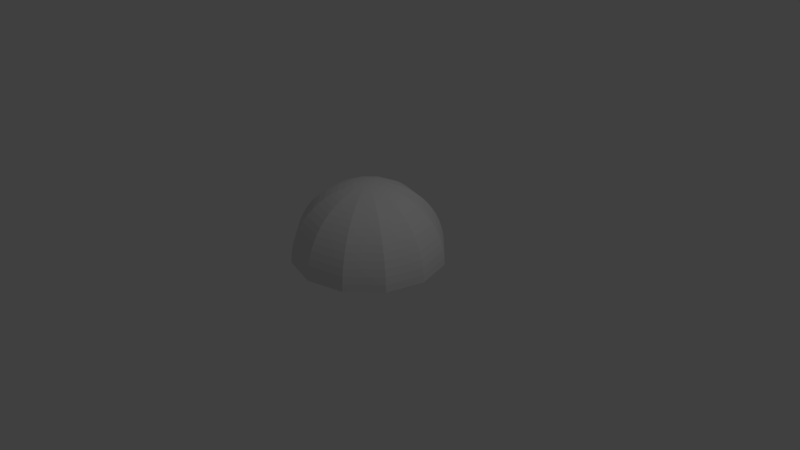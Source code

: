 # Source: Bulb.blend  (saved by Blender 2.79.0; exported with 4.5.12 LTS)
import bpy
from mathutils import Matrix  # noqa: F401  (used for matrix-valued properties, if any)

bpy.ops.wm.read_factory_settings(use_empty=True)
scene = bpy.context.scene
scene.name = 'Scene'

# ---- collections
col_collection_1 = bpy.data.collections.new('Collection 1'); scene.collection.children.link(col_collection_1)

# ---- world
world_world = bpy.data.worlds.new('World'); scene.world = world_world
world_world.color = (0.05088, 0.05088, 0.05088)
world_world.use_sun_shadow = False
world_world.sun_shadow_jitter_overblur = 0.0
world_world.cycles.sampling_method = 'MANUAL'

# ---- cameras
cam_camera = bpy.data.cameras.new('Camera')
cam_camera.clip_end = 100.0
cam_camera.lens = 35.0
cam_camera.sensor_width = 32.0
cam_camera.sensor_height = 18.0
cam_camera.ortho_scale = 7.314
cam_camera.dof.focus_distance = 0.0
cam_camera.dof.aperture_fstop = 128.0

# ---- lights
light_lamp = bpy.data.lights.new('Lamp', 'POINT')
light_lamp.transmission_factor = 0.0
light_lamp.cutoff_distance = 30.0
light_lamp.energy = 100.0
light_lamp.shadow_buffer_clip_start = 1.001
light_lamp.shadow_soft_size = 0.1
light_lamp.shadow_maximum_resolution = 0.006
light_lamp.use_absolute_resolution = True

# ---- meshes
me_sphere = bpy.data.meshes.new('Sphere')
me_sphere.from_pydata([(0.0, 0.09802, 0.9952), (0.0, 0.1951, 0.9808), (0.0, 0.2903, 0.9569), (0.0, 0.4714, 0.8819), (0.0, 0.5556, 0.8315), (0.0, 0.6344, 0.773), (0.0, 0.773, 0.6344), (0.0, 0.8315, 0.5556), (0.0, 0.9569, 0.2903), (0.0, 0.9808, 0.1951), (0.0, 0.9952, 0.09802), (0.0, 1.0, -1.629e-07), (0.04901, 0.08489, 0.9952), (0.09755, 0.169, 0.9808), (0.1451, 0.2514, 0.9569), (0.1913, 0.3314, 0.9239), (0.2357, 0.4082, 0.8819), (0.2778, 0.4811, 0.8315), (0.3172, 0.5494, 0.773), (0.3536, 0.6124, 0.7071), (0.3865, 0.6694, 0.6344), (0.4157, 0.7201, 0.5556), (0.441, 0.7638, 0.4714), (0.4619, 0.8001, 0.3827), (0.4785, 0.8287, 0.2903), (0.4904, 0.8494, 0.1951), (0.4976, 0.8619, 0.09802), (0.5, 0.866, -1.629e-07), (0.08489, 0.04901, 0.9952), (0.169, 0.09754, 0.9808), (0.2514, 0.1451, 0.9569), (0.3314, 0.1913, 0.9239), (0.4082, 0.2357, 0.8819), (0.4811, 0.2778, 0.8315), (0.5494, 0.3172, 0.773), (0.6124, 0.3536, 0.7071), (0.6694, 0.3865, 0.6344), (0.7201, 0.4157, 0.5556), (0.7638, 0.441, 0.4714), (0.8001, 0.4619, 0.3827), (0.8287, 0.4785, 0.2903), (0.8494, 0.4904, 0.1951), (0.8619, 0.4976, 0.09802), (0.866, 0.5, -1.629e-07), (0.09802, -8.042e-07, 0.9952), (0.1951, -8.079e-07, 0.9808), (0.2903, -8.079e-07, 0.9569), (0.3827, -7.93e-07, 0.9239), (0.4714, -8.228e-07, 0.8819), (0.5556, -8.079e-07, 0.8315), (0.6344, -7.93e-07, 0.773), (0.7071, -8.526e-07, 0.7071), (0.773, -8.526e-07, 0.6344), (0.8315, -8.824e-07, 0.5556), (0.8819, -8.228e-07, 0.4714), (0.9239, -8.228e-07, 0.3827), (0.9569, -8.228e-07, 0.2903), (0.9808, -8.526e-07, 0.1951), (0.9952, -8.526e-07, 0.09802), (1.0, -8.526e-07, -1.629e-07), (0.08489, -0.04901, 0.9952), (0.169, -0.09755, 0.9808), (0.2514, -0.1451, 0.9569), (0.3314, -0.1913, 0.9239), (0.4082, -0.2357, 0.8819), (0.4811, -0.2778, 0.8315), (0.5494, -0.3172, 0.773), (0.6124, -0.3536, 0.7071), (0.6694, -0.3865, 0.6344), (0.7201, -0.4157, 0.5556), (0.7638, -0.441, 0.4714), (0.8001, -0.4619, 0.3827), (0.8287, -0.4785, 0.2903), (0.8494, -0.4904, 0.1951), (0.8619, -0.4976, 0.09802), (0.866, -0.5, -1.629e-07), (0.04901, -0.08489, 0.9952), (0.09755, -0.169, 0.9808), (0.1451, -0.2514, 0.9569), (0.1913, -0.3314, 0.9239), (0.2357, -0.4082, 0.8819), (0.2778, -0.4811, 0.8315), (0.3172, -0.5494, 0.773), (0.3536, -0.6124, 0.7071), (0.3865, -0.6694, 0.6344), (0.4157, -0.7201, 0.5556), (0.441, -0.7638, 0.4714), (0.4619, -0.8001, 0.3827), (0.4785, -0.8287, 0.2903), (0.4904, -0.8494, 0.1951), (0.4976, -0.8619, 0.09802), (0.5, -0.866, -1.629e-07), (-4.717e-09, -0.09802, 0.9952), (-8.443e-09, -0.1951, 0.9808), (-1.589e-08, -0.2903, 0.9569), (-9.921e-10, -0.3827, 0.9239), (-4.57e-08, -0.4714, 0.8819), (-6.06e-08, -0.5556, 0.8315), (-4.57e-08, -0.6344, 0.773), (-4.57e-08, -0.7071, 0.7071), (-1.053e-07, -0.773, 0.6344), (-1.053e-07, -0.8315, 0.5556), (-7.55e-08, -0.8819, 0.4714), (-4.57e-08, -0.9239, 0.3827), (-1.053e-07, -0.9569, 0.2903), (-7.55e-08, -0.9808, 0.1951), (-1.053e-07, -0.9952, 0.09802), (-7.55e-08, -1.0, -1.629e-07), (-0.04901, -0.08489, 0.9952), (-0.09755, -0.169, 0.9808), (-0.1451, -0.2514, 0.9569), (-0.1913, -0.3314, 0.9239), (-0.2357, -0.4082, 0.8819), (-0.2778, -0.4811, 0.8315), (-0.3172, -0.5494, 0.773), (-0.3536, -0.6124, 0.7071), (-0.3865, -0.6694, 0.6344), (-0.4157, -0.7201, 0.5556), (-0.441, -0.7638, 0.4714), (-0.4619, -0.8001, 0.3827), (-0.4785, -0.8287, 0.2903), (-0.4904, -0.8494, 0.1951), (-0.4976, -0.8619, 0.09802), (-0.5, -0.866, -1.629e-07), (-6.951e-07, -1.204e-06, 1.0), (-0.08489, -0.04901, 0.9952), (-0.169, -0.09755, 0.9808), (-0.2514, -0.1451, 0.9569), (-0.3314, -0.1913, 0.9239), (-0.4082, -0.2357, 0.8819), (-0.4811, -0.2778, 0.8315), (-0.5494, -0.3172, 0.773), (-0.6124, -0.3536, 0.7071), (-0.6694, -0.3865, 0.6344), (-0.7201, -0.4157, 0.5556), (-0.7638, -0.441, 0.4714), (-0.8001, -0.4619, 0.3827), (-0.8287, -0.4785, 0.2903), (-0.8494, -0.4904, 0.1951), (-0.8619, -0.4976, 0.09802), (-0.866, -0.5, -1.629e-07), (-0.09802, -7.967e-07, 0.9952), (-0.1951, -7.855e-07, 0.9808), (-0.2903, -7.781e-07, 0.9569), (-0.3827, -7.93e-07, 0.9239), (-0.4714, -7.483e-07, 0.8819), (-0.5556, -7.334e-07, 0.8315), (-0.6344, -7.93e-07, 0.773), (-0.7071, -7.632e-07, 0.7071), (-0.773, -6.738e-07, 0.6344), (-0.8315, -7.036e-07, 0.5556), (-0.8819, -7.334e-07, 0.4714), (-0.9239, -7.93e-07, 0.3827), (-0.9569, -7.036e-07, 0.2903), (-0.9808, -7.036e-07, 0.1951), (-0.9952, -7.036e-07, 0.09802), (-1.0, -7.036e-07, -1.629e-07), (-0.08489, 0.04901, 0.9952), (-0.169, 0.09754, 0.9808), (-0.2514, 0.1451, 0.9569), (-0.3314, 0.1913, 0.9239), (-0.4082, 0.2357, 0.8819), (-0.4811, 0.2778, 0.8315), (-0.5494, 0.3172, 0.773), (-0.6124, 0.3536, 0.7071), (-0.6694, 0.3865, 0.6344), (-0.7201, 0.4157, 0.5556), (-0.7638, 0.441, 0.4714), (-0.8001, 0.4619, 0.3827), (-0.8287, 0.4785, 0.2903), (-0.8494, 0.4904, 0.1951), (-0.8619, 0.4976, 0.09802), (-0.866, 0.5, -1.629e-07), (-0.04901, 0.08489, 0.9952), (-0.09755, 0.169, 0.9808), (-0.1451, 0.2514, 0.9569), (-0.1913, 0.3314, 0.9239), (-0.2357, 0.4082, 0.8819), (-0.2778, 0.4811, 0.8315), (-0.3172, 0.5494, 0.773), (-0.3536, 0.6124, 0.7071), (-0.3865, 0.6694, 0.6344), (-0.4157, 0.7201, 0.5556), (-0.441, 0.7638, 0.4714), (-0.4619, 0.8001, 0.3827), (-0.4785, 0.8287, 0.2903), (-0.4904, 0.8494, 0.1951), (-0.4976, 0.8619, 0.09802), (-0.5, 0.866, -1.629e-07), (-9.921e-10, 0.3827, 0.9239), (7.351e-08, 0.7071, 0.7071), (1.391e-08, 0.8819, 0.4714), (-4.57e-08, 0.9239, 0.3827)], [], [(4, 3, 16, 17), (5, 4, 17, 18), (190, 5, 18, 19), (6, 190, 19, 20), (7, 6, 20, 21), (191, 7, 21, 22), (192, 191, 22, 23), (8, 192, 23, 24), (9, 8, 24, 25), (0, 124, 12), (10, 9, 25, 26), (1, 0, 12, 13), (11, 10, 26, 27), (2, 1, 13, 14), (189, 2, 14, 15), (3, 189, 15, 16), (25, 24, 40, 41), (12, 124, 28), (26, 25, 41, 42), (13, 12, 28, 29), (27, 26, 42, 43), (14, 13, 29, 30), (15, 14, 30, 31), (16, 15, 31, 32), (17, 16, 32, 33), (18, 17, 33, 34), (19, 18, 34, 35), (20, 19, 35, 36), (21, 20, 36, 37), (22, 21, 37, 38), (23, 22, 38, 39), (24, 23, 39, 40), (43, 42, 58, 59), (30, 29, 45, 46), (31, 30, 46, 47), (32, 31, 47, 48), (33, 32, 48, 49), (34, 33, 49, 50), (35, 34, 50, 51), (36, 35, 51, 52), (37, 36, 52, 53), (38, 37, 53, 54), (39, 38, 54, 55), (40, 39, 55, 56), (41, 40, 56, 57), (28, 124, 44), (42, 41, 57, 58), (29, 28, 44, 45), (48, 47, 63, 64), (49, 48, 64, 65), (50, 49, 65, 66), (51, 50, 66, 67), (52, 51, 67, 68), (53, 52, 68, 69), (54, 53, 69, 70), (55, 54, 70, 71), (56, 55, 71, 72), (57, 56, 72, 73), (44, 124, 60), (58, 57, 73, 74), (45, 44, 60, 61), (59, 58, 74, 75), (46, 45, 61, 62), (47, 46, 62, 63), (66, 65, 81, 82), (67, 66, 82, 83), (68, 67, 83, 84), (69, 68, 84, 85), (70, 69, 85, 86), (71, 70, 86, 87), (72, 71, 87, 88), (73, 72, 88, 89), (60, 124, 76), (74, 73, 89, 90), (61, 60, 76, 77), (75, 74, 90, 91), (62, 61, 77, 78), (63, 62, 78, 79), (64, 63, 79, 80), (65, 64, 80, 81), (84, 83, 99, 100), (85, 84, 100, 101), (86, 85, 101, 102), (87, 86, 102, 103), (88, 87, 103, 104), (89, 88, 104, 105), (76, 124, 92), (90, 89, 105, 106), (77, 76, 92, 93), (91, 90, 106, 107), (78, 77, 93, 94), (79, 78, 94, 95), (80, 79, 95, 96), (81, 80, 96, 97), (82, 81, 97, 98), (83, 82, 98, 99), (102, 101, 117, 118), (103, 102, 118, 119), (104, 103, 119, 120), (105, 104, 120, 121), (92, 124, 108), (106, 105, 121, 122), (93, 92, 108, 109), (107, 106, 122, 123), (94, 93, 109, 110), (95, 94, 110, 111), (96, 95, 111, 112), (97, 96, 112, 113), (98, 97, 113, 114), (99, 98, 114, 115), (100, 99, 115, 116), (101, 100, 116, 117), (120, 119, 136, 137), (121, 120, 137, 138), (108, 124, 125), (122, 121, 138, 139), (109, 108, 125, 126), (123, 122, 139, 140), (110, 109, 126, 127), (111, 110, 127, 128), (112, 111, 128, 129), (113, 112, 129, 130), (114, 113, 130, 131), (115, 114, 131, 132), (116, 115, 132, 133), (117, 116, 133, 134), (118, 117, 134, 135), (119, 118, 135, 136), (125, 124, 141), (139, 138, 154, 155), (126, 125, 141, 142), (140, 139, 155, 156), (127, 126, 142, 143), (128, 127, 143, 144), (129, 128, 144, 145), (130, 129, 145, 146), (131, 130, 146, 147), (132, 131, 147, 148), (133, 132, 148, 149), (134, 133, 149, 150), (135, 134, 150, 151), (136, 135, 151, 152), (137, 136, 152, 153), (138, 137, 153, 154), (143, 142, 158, 159), (144, 143, 159, 160), (145, 144, 160, 161), (146, 145, 161, 162), (147, 146, 162, 163), (148, 147, 163, 164), (149, 148, 164, 165), (150, 149, 165, 166), (151, 150, 166, 167), (152, 151, 167, 168), (153, 152, 168, 169), (154, 153, 169, 170), (141, 124, 157), (155, 154, 170, 171), (142, 141, 157, 158), (156, 155, 171, 172), (161, 160, 176, 177), (162, 161, 177, 178), (163, 162, 178, 179), (164, 163, 179, 180), (165, 164, 180, 181), (166, 165, 181, 182), (167, 166, 182, 183), (168, 167, 183, 184), (169, 168, 184, 185), (170, 169, 185, 186), (157, 124, 173), (171, 170, 186, 187), (158, 157, 173, 174), (172, 171, 187, 188), (159, 158, 174, 175), (160, 159, 175, 176), (179, 178, 4, 5), (180, 179, 5, 190), (181, 180, 190, 6), (182, 181, 6, 7), (183, 182, 7, 191), (184, 183, 191, 192), (185, 184, 192, 8), (186, 185, 8, 9), (173, 124, 0), (187, 186, 9, 10), (174, 173, 0, 1), (188, 187, 10, 11), (175, 174, 1, 2), (176, 175, 2, 189), (177, 176, 189, 3), (178, 177, 3, 4)])
_uv = me_sphere.uv_layers.new(name='UVMap')
_uv.uv.foreach_set('vector', [0.5405, 0.6463, 0.5335, 0.6206, 0.5893, 0.5876, 0.6083, 0.6064, 0.5477, 0.673, 0.5405, 0.6463, 0.6083, 0.6064, 0.6278, 0.626, 0.5551, 0.7009, 0.5477, 0.673, 0.6278, 0.626, 0.6482, 0.6464, 0.5629, 0.7301, 0.5551, 0.7009, 0.6482, 0.6464, 0.6695, 0.6678, 0.571, 0.7609, 0.5629, 0.7301, 0.6695, 0.6678, 0.6919, 0.6905, 0.5796, 0.7936, 0.571, 0.7609, 0.6919, 0.6905, 0.7158, 0.7145, 0.5888, 0.8286, 0.5796, 0.7936, 0.7158, 0.7145, 0.7412, 0.7402, 0.5986, 0.8662, 0.5888, 0.8286, 0.7412, 0.7402, 0.7685, 0.7678, 0.6093, 0.9069, 0.5986, 0.8662, 0.7685, 0.7678, 0.7981, 0.7977, 0.5067, 0.5236, 0.5, 0.5, 0.5176, 0.5171, 0.621, 0.9513, 0.6093, 0.9069, 0.7981, 0.7977, 0.8304, 0.8303, 0.5133, 0.5472, 0.5067, 0.5236, 0.5176, 0.5171, 0.5352, 0.5342, 0.6339, 0.9999, 0.621, 0.9513, 0.8304, 0.8303, 0.8659, 0.8659, 0.52, 0.5712, 0.5133, 0.5472, 0.5352, 0.5342, 0.5529, 0.5516, 0.5267, 0.5956, 0.52, 0.5712, 0.5529, 0.5516, 0.5709, 0.5694, 0.5335, 0.6206, 0.5267, 0.5956, 0.5709, 0.5694, 0.5893, 0.5876, 0.7981, 0.7977, 0.7685, 0.7678, 0.8665, 0.5977, 0.9071, 0.6088, 0.5176, 0.5171, 0.5, 0.5, 0.5238, 0.506, 0.8304, 0.8303, 0.7981, 0.7977, 0.9071, 0.6088, 0.9513, 0.6208, 0.5352, 0.5342, 0.5176, 0.5171, 0.5238, 0.506, 0.5476, 0.512, 0.8659, 0.8659, 0.8304, 0.8303, 0.9513, 0.6208, 0.9999, 0.6339, 0.5529, 0.5516, 0.5352, 0.5342, 0.5476, 0.512, 0.5717, 0.5183, 0.5709, 0.5694, 0.5529, 0.5516, 0.5717, 0.5183, 0.5961, 0.5246, 0.5893, 0.5876, 0.5709, 0.5694, 0.5961, 0.5246, 0.6212, 0.5312, 0.6083, 0.6064, 0.5893, 0.5876, 0.6212, 0.5312, 0.647, 0.5381, 0.6278, 0.626, 0.6083, 0.6064, 0.647, 0.5381, 0.6737, 0.5452, 0.6482, 0.6464, 0.6278, 0.626, 0.6737, 0.5452, 0.7015, 0.5527, 0.6695, 0.6678, 0.6482, 0.6464, 0.7015, 0.5527, 0.7307, 0.5606, 0.6919, 0.6905, 0.6695, 0.6678, 0.7307, 0.5606, 0.7615, 0.569, 0.7158, 0.7145, 0.6919, 0.6905, 0.7615, 0.569, 0.7941, 0.5779, 0.7412, 0.7402, 0.7158, 0.7145, 0.7941, 0.5779, 0.829, 0.5874, 0.7685, 0.7678, 0.7412, 0.7402, 0.829, 0.5874, 0.8665, 0.5977, 0.9999, 0.6339, 0.9513, 0.6208, 0.9513, 0.379, 0.9999, 0.366, 0.5717, 0.5183, 0.5476, 0.512, 0.5472, 0.4866, 0.5712, 0.48, 0.5961, 0.5246, 0.5717, 0.5183, 0.5712, 0.48, 0.5956, 0.4733, 0.6212, 0.5312, 0.5961, 0.5246, 0.5956, 0.4733, 0.6206, 0.4664, 0.647, 0.5381, 0.6212, 0.5312, 0.6206, 0.4664, 0.6463, 0.4595, 0.6737, 0.5452, 0.647, 0.5381, 0.6463, 0.4595, 0.673, 0.4523, 0.7015, 0.5527, 0.6737, 0.5452, 0.673, 0.4523, 0.7009, 0.4449, 0.7307, 0.5606, 0.7015, 0.5527, 0.7009, 0.4449, 0.7301, 0.4371, 0.7615, 0.569, 0.7307, 0.5606, 0.7301, 0.4371, 0.7609, 0.429, 0.7941, 0.5779, 0.7615, 0.569, 0.7609, 0.429, 0.7937, 0.4204, 0.829, 0.5874, 0.7941, 0.5779, 0.7937, 0.4204, 0.8286, 0.4112, 0.8665, 0.5977, 0.829, 0.5874, 0.8286, 0.4112, 0.8662, 0.4014, 0.9071, 0.6088, 0.8665, 0.5977, 0.8662, 0.4014, 0.9069, 0.3907, 0.5238, 0.506, 0.5, 0.5, 0.5236, 0.4933, 0.9513, 0.6208, 0.9071, 0.6088, 0.9069, 0.3907, 0.9513, 0.379, 0.5476, 0.512, 0.5238, 0.506, 0.5236, 0.4933, 0.5472, 0.4866, 0.6206, 0.4664, 0.5956, 0.4733, 0.5694, 0.4291, 0.5876, 0.4107, 0.6463, 0.4595, 0.6206, 0.4664, 0.5876, 0.4107, 0.6065, 0.3917, 0.673, 0.4523, 0.6463, 0.4595, 0.6065, 0.3917, 0.626, 0.3722, 0.7009, 0.4449, 0.673, 0.4523, 0.626, 0.3722, 0.6464, 0.3518, 0.7301, 0.4371, 0.7009, 0.4449, 0.6464, 0.3518, 0.6678, 0.3305, 0.7609, 0.429, 0.7301, 0.4371, 0.6678, 0.3305, 0.6905, 0.308, 0.7937, 0.4204, 0.7609, 0.429, 0.6905, 0.308, 0.7145, 0.2842, 0.8286, 0.4112, 0.7937, 0.4204, 0.7145, 0.2842, 0.7402, 0.2588, 0.8662, 0.4014, 0.8286, 0.4112, 0.7402, 0.2588, 0.7678, 0.2315, 0.9069, 0.3907, 0.8662, 0.4014, 0.7678, 0.2315, 0.7977, 0.2019, 0.5236, 0.4933, 0.5, 0.5, 0.5171, 0.4824, 0.9513, 0.379, 0.9069, 0.3907, 0.7977, 0.2019, 0.8303, 0.1695, 0.5472, 0.4866, 0.5236, 0.4933, 0.5171, 0.4824, 0.5342, 0.4648, 0.9999, 0.366, 0.9513, 0.379, 0.8303, 0.1695, 0.8659, 0.134, 0.5712, 0.48, 0.5472, 0.4866, 0.5342, 0.4648, 0.5516, 0.4471, 0.5956, 0.4733, 0.5712, 0.48, 0.5516, 0.4471, 0.5694, 0.4291, 0.626, 0.3722, 0.6065, 0.3917, 0.5381, 0.353, 0.5452, 0.3263, 0.6464, 0.3518, 0.626, 0.3722, 0.5452, 0.3263, 0.5527, 0.2985, 0.6678, 0.3305, 0.6464, 0.3518, 0.5527, 0.2985, 0.5606, 0.2693, 0.6905, 0.308, 0.6678, 0.3305, 0.5606, 0.2693, 0.569, 0.2385, 0.7145, 0.2842, 0.6905, 0.308, 0.569, 0.2385, 0.5779, 0.2059, 0.7402, 0.2588, 0.7145, 0.2842, 0.5779, 0.2059, 0.5874, 0.171, 0.7678, 0.2315, 0.7402, 0.2588, 0.5874, 0.171, 0.5977, 0.1335, 0.7977, 0.2019, 0.7678, 0.2315, 0.5977, 0.1335, 0.6088, 0.09293, 0.5171, 0.4824, 0.5, 0.5, 0.506, 0.4762, 0.8303, 0.1695, 0.7977, 0.2019, 0.6088, 0.09293, 0.6208, 0.04865, 0.5342, 0.4648, 0.5171, 0.4824, 0.506, 0.4762, 0.5121, 0.4524, 0.8659, 0.134, 0.8303, 0.1695, 0.6208, 0.04865, 0.6339, 9.998e-05, 0.5516, 0.4471, 0.5342, 0.4648, 0.5121, 0.4524, 0.5183, 0.4283, 0.5694, 0.4291, 0.5516, 0.4471, 0.5183, 0.4283, 0.5246, 0.4039, 0.5876, 0.4107, 0.5694, 0.4291, 0.5246, 0.4039, 0.5312, 0.3788, 0.6065, 0.3917, 0.5876, 0.4107, 0.5312, 0.3788, 0.5381, 0.353, 0.5606, 0.2693, 0.5527, 0.2985, 0.4449, 0.2991, 0.4371, 0.2699, 0.569, 0.2385, 0.5606, 0.2693, 0.4371, 0.2699, 0.429, 0.2391, 0.5779, 0.2059, 0.569, 0.2385, 0.429, 0.2391, 0.4204, 0.2063, 0.5874, 0.171, 0.5779, 0.2059, 0.4204, 0.2063, 0.4112, 0.1714, 0.5977, 0.1335, 0.5874, 0.171, 0.4112, 0.1714, 0.4014, 0.1338, 0.6088, 0.09293, 0.5977, 0.1335, 0.4014, 0.1338, 0.3907, 0.09308, 0.506, 0.4762, 0.5, 0.5, 0.4933, 0.4764, 0.6208, 0.04865, 0.6088, 0.09293, 0.3907, 0.09308, 0.379, 0.0487, 0.5121, 0.4524, 0.506, 0.4762, 0.4933, 0.4764, 0.4867, 0.4527, 0.6339, 9.998e-05, 0.6208, 0.04865, 0.379, 0.0487, 0.3661, 0.0001, 0.5183, 0.4283, 0.5121, 0.4524, 0.4867, 0.4527, 0.48, 0.4288, 0.5246, 0.4039, 0.5183, 0.4283, 0.48, 0.4288, 0.4733, 0.4044, 0.5312, 0.3788, 0.5246, 0.4039, 0.4733, 0.4044, 0.4665, 0.3794, 0.5381, 0.353, 0.5312, 0.3788, 0.4665, 0.3794, 0.4595, 0.3537, 0.5452, 0.3263, 0.5381, 0.353, 0.4595, 0.3537, 0.4523, 0.327, 0.5527, 0.2985, 0.5452, 0.3263, 0.4523, 0.327, 0.4449, 0.2991, 0.4204, 0.2063, 0.429, 0.2391, 0.3081, 0.3095, 0.2842, 0.2855, 0.4112, 0.1714, 0.4204, 0.2063, 0.2842, 0.2855, 0.2588, 0.2598, 0.4014, 0.1338, 0.4112, 0.1714, 0.2588, 0.2598, 0.2315, 0.2322, 0.3907, 0.09308, 0.4014, 0.1338, 0.2315, 0.2322, 0.2019, 0.2022, 0.4933, 0.4764, 0.5, 0.5, 0.4824, 0.4829, 0.379, 0.0487, 0.3907, 0.09308, 0.2019, 0.2022, 0.1696, 0.1697, 0.4867, 0.4527, 0.4933, 0.4764, 0.4824, 0.4829, 0.4648, 0.4657, 0.3661, 0.0001, 0.379, 0.0487, 0.1696, 0.1697, 0.1341, 0.134, 0.48, 0.4288, 0.4867, 0.4527, 0.4648, 0.4657, 0.4471, 0.4483, 0.4733, 0.4044, 0.48, 0.4288, 0.4471, 0.4483, 0.4291, 0.4306, 0.4665, 0.3794, 0.4733, 0.4044, 0.4291, 0.4306, 0.4107, 0.4123, 0.4595, 0.3537, 0.4665, 0.3794, 0.4107, 0.4123, 0.3917, 0.3935, 0.4523, 0.327, 0.4595, 0.3537, 0.3917, 0.3935, 0.3722, 0.374, 0.4449, 0.2991, 0.4523, 0.327, 0.3722, 0.374, 0.3518, 0.3536, 0.4371, 0.2699, 0.4449, 0.2991, 0.3518, 0.3536, 0.3305, 0.3322, 0.429, 0.2391, 0.4371, 0.2699, 0.3305, 0.3322, 0.3081, 0.3095, 0.2315, 0.2322, 0.2588, 0.2598, 0.171, 0.4126, 0.1335, 0.4023, 0.2019, 0.2022, 0.2315, 0.2322, 0.1335, 0.4023, 0.09294, 0.3912, 0.4824, 0.4829, 0.5, 0.5, 0.4762, 0.494, 0.1696, 0.1697, 0.2019, 0.2022, 0.09294, 0.3912, 0.04866, 0.3791, 0.4648, 0.4657, 0.4824, 0.4829, 0.4762, 0.494, 0.4524, 0.4879, 0.1341, 0.134, 0.1696, 0.1697, 0.04866, 0.3791, 0.0001105, 0.366, 0.4471, 0.4483, 0.4648, 0.4657, 0.4524, 0.4879, 0.4283, 0.4817, 0.4291, 0.4306, 0.4471, 0.4483, 0.4283, 0.4817, 0.4039, 0.4753, 0.4107, 0.4123, 0.4291, 0.4306, 0.4039, 0.4753, 0.3788, 0.4688, 0.3917, 0.3935, 0.4107, 0.4123, 0.3788, 0.4688, 0.353, 0.4619, 0.3722, 0.374, 0.3917, 0.3935, 0.353, 0.4619, 0.3263, 0.4548, 0.3518, 0.3536, 0.3722, 0.374, 0.3263, 0.4548, 0.2985, 0.4473, 0.3305, 0.3322, 0.3518, 0.3536, 0.2985, 0.4473, 0.2693, 0.4394, 0.3081, 0.3095, 0.3305, 0.3322, 0.2693, 0.4394, 0.2385, 0.431, 0.2842, 0.2855, 0.3081, 0.3095, 0.2385, 0.431, 0.2059, 0.4221, 0.2588, 0.2598, 0.2842, 0.2855, 0.2059, 0.4221, 0.171, 0.4126, 0.4762, 0.494, 0.5, 0.5, 0.4764, 0.5067, 0.04866, 0.3791, 0.09294, 0.3912, 0.09308, 0.6093, 0.0487, 0.621, 0.4524, 0.4879, 0.4762, 0.494, 0.4764, 0.5067, 0.4528, 0.5133, 0.0001105, 0.366, 0.04866, 0.3791, 0.0487, 0.621, 9.998e-05, 0.6339, 0.4283, 0.4817, 0.4524, 0.4879, 0.4528, 0.5133, 0.4288, 0.52, 0.4039, 0.4753, 0.4283, 0.4817, 0.4288, 0.52, 0.4044, 0.5267, 0.3788, 0.4688, 0.4039, 0.4753, 0.4044, 0.5267, 0.3794, 0.5335, 0.353, 0.4619, 0.3788, 0.4688, 0.3794, 0.5335, 0.3537, 0.5405, 0.3263, 0.4548, 0.353, 0.4619, 0.3537, 0.5405, 0.327, 0.5477, 0.2985, 0.4473, 0.3263, 0.4548, 0.327, 0.5477, 0.2991, 0.5551, 0.2693, 0.4394, 0.2985, 0.4473, 0.2991, 0.5551, 0.2699, 0.5628, 0.2385, 0.431, 0.2693, 0.4394, 0.2699, 0.5628, 0.2391, 0.571, 0.2059, 0.4221, 0.2385, 0.431, 0.2391, 0.571, 0.2063, 0.5796, 0.171, 0.4126, 0.2059, 0.4221, 0.2063, 0.5796, 0.1714, 0.5888, 0.1335, 0.4023, 0.171, 0.4126, 0.1714, 0.5888, 0.1338, 0.5986, 0.09294, 0.3912, 0.1335, 0.4023, 0.1338, 0.5986, 0.09308, 0.6093, 0.4288, 0.52, 0.4528, 0.5133, 0.4658, 0.5352, 0.4484, 0.5529, 0.4044, 0.5267, 0.4288, 0.52, 0.4484, 0.5529, 0.4306, 0.5709, 0.3794, 0.5335, 0.4044, 0.5267, 0.4306, 0.5709, 0.4124, 0.5893, 0.3537, 0.5405, 0.3794, 0.5335, 0.4124, 0.5893, 0.3935, 0.6082, 0.327, 0.5477, 0.3537, 0.5405, 0.3935, 0.6082, 0.374, 0.6278, 0.2991, 0.5551, 0.327, 0.5477, 0.374, 0.6278, 0.3536, 0.6482, 0.2699, 0.5628, 0.2991, 0.5551, 0.3536, 0.6482, 0.3322, 0.6695, 0.2391, 0.571, 0.2699, 0.5628, 0.3322, 0.6695, 0.3095, 0.6919, 0.2063, 0.5796, 0.2391, 0.571, 0.3095, 0.6919, 0.2855, 0.7157, 0.1714, 0.5888, 0.2063, 0.5796, 0.2855, 0.7157, 0.2598, 0.7412, 0.1338, 0.5986, 0.1714, 0.5888, 0.2598, 0.7412, 0.2322, 0.7685, 0.09308, 0.6093, 0.1338, 0.5986, 0.2322, 0.7685, 0.2023, 0.7981, 0.4764, 0.5067, 0.5, 0.5, 0.4829, 0.5176, 0.0487, 0.621, 0.09308, 0.6093, 0.2023, 0.7981, 0.1697, 0.8304, 0.4528, 0.5133, 0.4764, 0.5067, 0.4829, 0.5176, 0.4658, 0.5352, 9.998e-05, 0.6339, 0.0487, 0.621, 0.1697, 0.8304, 0.1341, 0.8659, 0.4124, 0.5893, 0.4306, 0.5709, 0.4754, 0.5961, 0.4688, 0.6212, 0.3935, 0.6082, 0.4124, 0.5893, 0.4688, 0.6212, 0.4619, 0.647, 0.374, 0.6278, 0.3935, 0.6082, 0.4619, 0.647, 0.4548, 0.6737, 0.3536, 0.6482, 0.374, 0.6278, 0.4548, 0.6737, 0.4473, 0.7015, 0.3322, 0.6695, 0.3536, 0.6482, 0.4473, 0.7015, 0.4394, 0.7307, 0.3095, 0.6919, 0.3322, 0.6695, 0.4394, 0.7307, 0.431, 0.7614, 0.2855, 0.7157, 0.3095, 0.6919, 0.431, 0.7614, 0.4221, 0.7941, 0.2598, 0.7412, 0.2855, 0.7157, 0.4221, 0.7941, 0.4126, 0.829, 0.2322, 0.7685, 0.2598, 0.7412, 0.4126, 0.829, 0.4023, 0.8664, 0.2023, 0.7981, 0.2322, 0.7685, 0.4023, 0.8664, 0.3912, 0.907, 0.4829, 0.5176, 0.5, 0.5, 0.494, 0.5237, 0.1697, 0.8304, 0.2023, 0.7981, 0.3912, 0.907, 0.3792, 0.9513, 0.4658, 0.5352, 0.4829, 0.5176, 0.494, 0.5237, 0.4879, 0.5476, 0.1341, 0.8659, 0.1697, 0.8304, 0.3792, 0.9513, 0.3661, 0.9999, 0.4484, 0.5529, 0.4658, 0.5352, 0.4879, 0.5476, 0.4817, 0.5716, 0.4306, 0.5709, 0.4484, 0.5529, 0.4817, 0.5716, 0.4754, 0.5961, 0.4548, 0.6737, 0.4619, 0.647, 0.5405, 0.6463, 0.5477, 0.673, 0.4473, 0.7015, 0.4548, 0.6737, 0.5477, 0.673, 0.5551, 0.7009, 0.4394, 0.7307, 0.4473, 0.7015, 0.5551, 0.7009, 0.5629, 0.7301, 0.431, 0.7614, 0.4394, 0.7307, 0.5629, 0.7301, 0.571, 0.7609, 0.4221, 0.7941, 0.431, 0.7614, 0.571, 0.7609, 0.5796, 0.7936, 0.4126, 0.829, 0.4221, 0.7941, 0.5796, 0.7936, 0.5888, 0.8286, 0.4023, 0.8664, 0.4126, 0.829, 0.5888, 0.8286, 0.5986, 0.8662, 0.3912, 0.907, 0.4023, 0.8664, 0.5986, 0.8662, 0.6093, 0.9069, 0.494, 0.5237, 0.5, 0.5, 0.5067, 0.5236, 0.3792, 0.9513, 0.3912, 0.907, 0.6093, 0.9069, 0.621, 0.9513, 0.4879, 0.5476, 0.494, 0.5237, 0.5067, 0.5236, 0.5133, 0.5472, 0.3661, 0.9999, 0.3792, 0.9513, 0.621, 0.9513, 0.6339, 0.9999, 0.4817, 0.5716, 0.4879, 0.5476, 0.5133, 0.5472, 0.52, 0.5712, 0.4754, 0.5961, 0.4817, 0.5716, 0.52, 0.5712, 0.5267, 0.5956, 0.4688, 0.6212, 0.4754, 0.5961, 0.5267, 0.5956, 0.5335, 0.6206, 0.4619, 0.647, 0.4688, 0.6212, 0.5335, 0.6206, 0.5405, 0.6463])
me_sphere.use_remesh_preserve_volume = False
me_sphere.use_remesh_preserve_attributes = False
me_sphere.use_mirror_vertex_groups = False
me_sphere.update()

# ---- objects
ob_sphere = bpy.data.objects.new('Sphere', me_sphere)
ob_lamp = bpy.data.objects.new('Lamp', light_lamp)
ob_camera = bpy.data.objects.new('Camera', cam_camera)

# ---- transforms, parenting, visibility, modifiers, constraints
ob_sphere.location = (0.0, 0.0, 0.0)
ob_sphere.lineart.crease_threshold = 0.0
ob_lamp.location = (4.076, 1.005, 5.904)
ob_lamp.rotation_euler = (0.6503, 0.05522, 1.866)
ob_lamp.lock_rotations_4d = False
ob_lamp.empty_display_type = 'ARROWS'
ob_lamp.color = (0.0, 0.0, 0.0, 0.0)
ob_lamp.lineart.crease_threshold = 0.0
ob_camera.location = (7.481, -6.508, 5.344)
ob_camera.rotation_euler = (1.109, 0.0, 0.8149)
ob_camera.lock_rotations_4d = False
ob_camera.empty_display_type = 'ARROWS'
ob_camera.color = (0.0, 0.0, 0.0, 0.0)
ob_camera.display_type = 'WIRE'
ob_camera.lineart.crease_threshold = 0.0

# ---- collection membership
col_collection_1.objects.link(ob_sphere)
col_collection_1.objects.link(ob_lamp)
col_collection_1.objects.link(ob_camera)

# ---- scene / render settings (as saved in the file)
scene.camera = ob_camera
scene.frame_start = 1; scene.frame_end = 250; scene.frame_set(1)
scene.render.engine = 'BLENDER_EEVEE_NEXT'
scene.render.resolution_percentage = 50
scene.render.dither_intensity = 0.0
scene.cycles.use_denoising = False
scene.cycles.samples = 128
scene.cycles.sampling_pattern = 'TABULATED_SOBOL'
scene.cycles.use_adaptive_sampling = False
scene.cycles.use_light_tree = False
scene.cycles.blur_glossy = 0.0
scene.cycles.sample_clamp_indirect = 0.0
scene.view_settings.view_transform = 'Standard'
bpy.context.view_layer.update()
